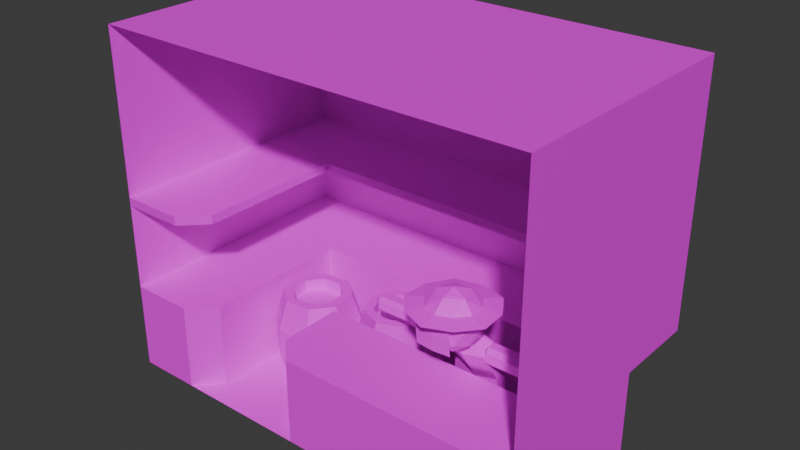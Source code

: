 # Source: ShopFront.blend  (saved by Blender 4.5.91; exported with 4.5.12 LTS)
import bpy
from mathutils import Matrix  # noqa: F401  (used for matrix-valued properties, if any)

bpy.ops.wm.read_factory_settings(use_empty=True)
scene = bpy.context.scene
scene.name = 'Scene'

# ---- collections
col_collection = bpy.data.collections.new('Collection'); scene.collection.children.link(col_collection)

# ---- images (referenced by path relative to the original .blend; pixels are not part of the script)
import os
ASSET_DIR = os.environ.get("B2B_ASSET_DIR", "")  # directory of the original .blend (textures are referenced by path, not embedded)
HERE = os.path.dirname(os.path.abspath(__file__))  # packed textures are extracted next to this script under _unpacked/

def load_image(name, relpath, width, height, colorspace="sRGB"):
    """Load a texture the original file referenced (path relative to the .blend, or extracted next to this script)."""
    p = next((c for c in (os.path.join(HERE, relpath), os.path.join(ASSET_DIR, relpath)) if relpath and os.path.exists(c)), "")
    if p:
        img = bpy.data.images.load(p, check_existing=True)
        img.name = name
    else:  # same state as the original file: an image datablock whose file is absent (Cycles renders it pink)
        img = bpy.data.images.new(name, width, height)
        img.source = "FILE"
        img.filepath = "//" + (relpath or name)
    img.colorspace_settings.name = colorspace
    return img
img_shop_palette_png = load_image('shop_palette.png', 'shop_palette.png', 1024, 1024, 'sRGB')
img_face_0_png = load_image('face_0.png', 'face_0.png', 1024, 1024, 'sRGB')

# ---- materials (node trees are filled in below, after node groups)
mat_base = bpy.data.materials.new('Base')
mat_face = bpy.data.materials.new('Face')

# ---- material node trees
mat_base.use_nodes = True; mat_base.node_tree.nodes.clear()
_N = mat_base.node_tree.nodes; _L = mat_base.node_tree.links
n0 = _N.new('ShaderNodeBsdfPrincipled'); n0.name = 'Principled BSDF'; n0.location = (-200, 100)
n1 = _N.new('ShaderNodeOutputMaterial'); n1.name = 'Material Output'; n1.location = (200, 100)
n2 = _N.new('ShaderNodeTexImage'); n2.name = 'Image Texture'; n2.location = (-536, 61)
n2.image = img_shop_palette_png
_L.new(n0.outputs[0], n1.inputs[0])
_L.new(n2.outputs[0], n0.inputs[0])
n1.is_active_output = True
mat_face.use_nodes = True; mat_face.node_tree.nodes.clear()
_N = mat_face.node_tree.nodes; _L = mat_face.node_tree.links
n0 = _N.new('ShaderNodeBsdfPrincipled'); n0.name = 'Principled BSDF'; n0.location = (-200, 100)
n0.inputs[2].default_value = 1.0
n1 = _N.new('ShaderNodeOutputMaterial'); n1.name = 'Material Output'; n1.location = (200, 100)
n2 = _N.new('ShaderNodeTexImage'); n2.name = 'Image Texture'; n2.location = (-496, 77)
n2.image = img_face_0_png
n2.interpolation = 'Closest'
_L.new(n0.outputs[0], n1.inputs[0])
_L.new(n2.outputs[0], n0.inputs[0])
_L.new(n2.outputs[1], n0.inputs[4])
n1.is_active_output = True

# ---- world
world_world = bpy.data.worlds.new('World'); scene.world = world_world
world_world.use_nodes = True; world_world.node_tree.nodes.clear()
_N = world_world.node_tree.nodes; _L = world_world.node_tree.links
n0 = _N.new('ShaderNodeOutputWorld'); n0.name = 'World Output'; n0.location = (200, 100)
n1 = _N.new('ShaderNodeBackground'); n1.name = 'Background'; n1.location = (-200, 100)
n1.inputs[0].default_value = (0.05088, 0.05088, 0.05088, 1.0)
_L.new(n1.outputs[0], n0.inputs[0])
n0.is_active_output = True
world_world.color = (0.05088, 0.05088, 0.05088)
world_world.sun_shadow_jitter_overblur = 0.0

# ---- meshes
me_cube_001 = bpy.data.meshes.new('Cube.001')
me_cube_001.from_pydata([(-1.022, 1.0, -3.692), (-1.022, 1.0, -1.692), (4.978, -1.0, -3.692), (4.978, -1.0, -1.692), (-3.022, 3.0, 4.308), (4.978, 1.0, -1.692), (-3.022, 3.0, -1.692), (-3.022, 5.0, -1.692), (4.978, 3.0, -3.692), (4.978, 3.0, -1.692), (4.978, 5.0, -1.692), (-5.022, 3.0, -1.692), (-5.022, 5.0, -1.692), (-5.022, -1.0, -3.692), (-5.022, -1.0, -1.692), (-3.022, 5.0, 0.308), (4.978, 5.0, 0.308), (-5.022, 3.0, 0.308), (-5.022, 5.0, 0.308), (-5.022, -1.0, 0.308), (-3.022, 5.0, 2.308), (4.978, 5.0, 2.308), (-5.022, 3.0, 2.308), (-5.022, 5.0, 2.308), (-5.022, -1.0, 2.308), (-3.022, 5.0, 4.308), (4.978, 5.0, 4.308), (-5.022, 3.0, 4.308), (-5.022, 5.0, 4.308), (-5.022, -1.0, 4.308), (-3.022, 5.0, 0.508), (-5.022, 5.0, 0.508), (4.978, 5.0, 0.508), (-5.022, 3.0, 0.508), (-5.022, -1.0, 0.508), (-3.022, 5.0, 2.508), (-5.022, 5.0, 2.508), (4.978, 5.0, 2.508), (-5.022, 3.0, 2.508), (-5.022, -1.0, 2.508), (-3.022, -1.0, 4.308), (4.978, 3.0, 4.308), (-3.022, 3.0, 0.308), (-3.022, 3.0, 0.508), (4.978, 3.0, 0.308), (4.978, 3.0, 2.308), (4.978, 3.0, 0.508), (4.978, 3.0, 2.508), (4.978, -1.0, 4.308), (-0.4804, -1.0, -3.692), (-1.022, -0.4582, -3.692), (-1.022, -0.4582, -1.692), (-0.4804, -1.0, -1.692), (-3.022, -0.4582, -3.692), (-3.564, -1.0, -3.692), (-3.564, -1.0, -1.692), (-3.022, -0.4582, -1.692), (-3.022, -0.4582, 0.308), (-3.564, -1.0, 0.308), (-3.564, -1.0, 0.508), (-3.022, -0.4582, 0.508), (-3.022, 3.0, -3.692)], [(30, 15), (33, 17), (45, 47), (44, 16), (37, 47), (45, 21)], [(29, 27, 4, 40), (6, 7, 12, 11), (8, 9, 6, 61), (10, 7, 6, 9), (11, 17, 19, 14), (7, 10, 16, 15), (7, 15, 18, 12), (11, 12, 18, 17), (30, 20, 23, 31), (30, 32, 21, 20), (33, 22, 24, 34), (33, 31, 23, 22), (35, 25, 28, 36), (35, 37, 26, 25), (38, 27, 29, 39), (38, 36, 28, 27), (30, 31, 33, 43), (20, 21, 37, 35), (40, 4, 41, 48), (27, 28, 25, 4), (26, 41, 4, 25), (9, 41, 26, 10), (42, 44, 46, 43), (32, 30, 43, 46), (20, 35, 36, 23), (41, 9, 3, 48), (2, 3, 9, 8), (49, 52, 51, 50), (53, 56, 55, 54), (57, 60, 59, 58), (22, 23, 36, 38), (50, 51, 1, 0), (2, 3, 52, 49), (5, 1, 51, 52, 3), (61, 6, 56, 53), (54, 55, 14, 13), (6, 11, 14, 55, 56), (42, 43, 60, 57), (34, 19, 58, 59), (22, 38, 39, 24), (33, 34, 59, 60, 43), (2, 8, 61, 13)])
_uv = me_cube_001.uv_layers.new(name='UVMap')
_uv.uv.foreach_set('vector', [0.9429, 11.03, 0.9429, 11.03, 0.9429, 11.03, 0.9429, 11.03, 0.9725, 0.3333, 0.9725, 0.0, 0.9725, 0.0, 0.9725, 0.3333, 0.4459, 0.06829, 0.4459, 0.9022, 0.4459, 0.9022, 0.4459, 0.06829, 0.9725, 0.0, 0.9725, 0.0, 0.9725, 0.3333, 0.9725, 0.3333, 0.8863, 0.7356, 0.8863, 0.5, 0.8863, 0.5, 0.8863, 0.7356, 0.8863, 0.7356, 0.8863, 0.7356, 0.8863, 0.5, 0.8863, 0.5, 0.8863, 0.7356, 0.8863, 0.5, 0.8863, 0.5, 0.8863, 0.7356, 0.8863, 0.7356, 0.8863, 0.7356, 0.8863, 0.5, 0.8863, 0.5, 0.8863, 0.4764, 0.8863, 0.2644, 0.8863, 0.2644, 0.8863, 0.4764, 0.8863, 0.4764, 0.8863, 0.4764, 0.8863, 0.2644, 0.8863, 0.2644, 0.8863, 0.4764, 0.8863, 0.2644, 0.8863, 0.2644, 0.8863, 0.4764, 0.8863, 0.4764, 0.8863, 0.4764, 0.8863, 0.2644, 0.8863, 0.2644, 0.8863, 0.2408, 0.8863, 0.0288, 0.8863, 0.0288, 0.8863, 0.2408, 0.8863, 0.2408, 0.8863, 0.2408, 0.8863, 0.0288, 0.8863, 0.0288, 0.8863, 0.2408, 0.8863, 0.0288, 0.8863, 0.0288, 0.8863, 0.2408, 0.8863, 0.2408, 0.8863, 0.2408, 0.8863, 0.0288, 0.8863, 0.0288, 0.9749, 0.0, 0.9749, 0.0, 0.9749, 0.3333, 0.9749, 0.3333, 0.8863, 0.2644, 0.8863, 0.2644, 0.8863, 0.2408, 0.8863, 0.2408, 0.9429, 11.03, 0.9429, 11.03, 0.9429, 11.03, 0.9429, 11.03, 0.9429, 11.03, 0.9429, 11.03, 0.9429, 11.03, 0.9429, 11.03, 0.9429, 11.03, 0.9429, 11.03, 0.9429, 11.03, 0.9429, 11.03, 0.8863, 0.7356, 0.8863, 0.0288, 0.8863, 0.0288, 0.8863, 0.7356, 0.9749, 0.3333, 0.9749, 0.3333, 0.9749, 0.3333, 0.9749, 0.3333, 0.9749, 0.0, 0.9749, 0.0, 0.9749, 0.3333, 0.9749, 0.3333, 0.8863, 0.2644, 0.8863, 0.2408, 0.8863, 0.2408, 0.8863, 0.2644, 0.8863, 0.0288, 0.8863, 0.7356, 0.8863, 0.7356, 0.8863, 0.0288, 0.8863, 0.9712, 0.8863, 0.7356, 0.8863, 0.7356, 0.8863, 0.9712, 0.4459, 0.06829, 0.4459, 0.9022, 0.4459, 0.9022, 0.4459, 0.06829, 0.4459, 0.06829, 0.4459, 0.9022, 0.4459, 0.9022, 0.4459, 0.06829, 0.9749, 0.9097, 0.9749, 0.9097, 0.9749, 1.0, 0.9749, 1.0, 0.8863, 0.2644, 0.8863, 0.2644, 0.8863, 0.2408, 0.8863, 0.2408, 0.4459, 0.06829, 0.4459, 0.9022, 0.4459, 0.9022, 0.4459, 0.06829, 0.4459, 0.06829, 0.4459, 0.9022, 0.4459, 0.9022, 0.4459, 0.06829, 0.9725, 0.6667, 0.9725, 0.6667, 0.9725, 0.9097, 0.9725, 1.0, 0.9725, 1.0, 0.4459, 0.06829, 0.4459, 0.9022, 0.4459, 0.9022, 0.4459, 0.06829, 0.4459, 0.06829, 0.4459, 0.9022, 0.4459, 0.9022, 0.4459, 0.06829, 0.9725, 0.3333, 0.9725, 0.3333, 0.9725, 1.0, 0.9725, 1.0, 0.9725, 0.9097, 0.9749, 0.3333, 0.9749, 0.3333, 0.9749, 0.9097, 0.9749, 0.9097, 0.9749, 1.0, 0.9749, 1.0, 0.9749, 1.0, 0.9749, 1.0, 0.8863, 0.2644, 0.8863, 0.2408, 0.8863, 0.2408, 0.8863, 0.2644, 0.9749, 0.3333, 0.9749, 1.0, 0.9749, 1.0, 0.9749, 0.9097, 0.9749, 0.3333, 0.4065, 1.0, 0.4065, 0.0, 0.4065, 0.0, 0.4065, 1.0])
me_cube_001.materials.append(mat_base)
me_cube_001.update()
me_cylinder = bpy.data.meshes.new('Cylinder')
me_cylinder.from_pydata([(-0.02221, 2.568, -3.692), (-0.02221, 2.568, -1.692), (0.3791, 2.401, -3.692), (0.3791, 2.401, -1.692), (0.5453, 2.0, -3.692), (0.5453, 2.0, -1.692), (0.3791, 1.599, -3.692), (0.3791, 1.599, -1.692), (-0.02221, 1.432, -3.692), (-0.02221, 1.432, -1.692), (-0.4235, 1.599, -3.692), (-0.4235, 1.599, -1.692), (-0.5897, 2.0, -3.692), (-0.5897, 2.0, -1.692), (-0.4235, 2.401, -3.692), (-0.4235, 2.401, -1.692), (-0.02221, 3.0, -3.025), (-0.02221, 3.0, -2.359), (0.6849, 2.707, -2.359), (0.6849, 2.707, -3.025), (0.9778, 2.0, -2.359), (0.9778, 2.0, -3.025), (0.6849, 1.293, -2.359), (0.6849, 1.293, -3.025), (-0.02221, 1.0, -2.359), (-0.02221, 1.0, -3.025), (-0.7293, 1.293, -2.359), (-0.7293, 1.293, -3.025), (-1.022, 2.0, -2.359), (-1.022, 2.0, -3.025), (-0.7293, 2.707, -2.359), (-0.7293, 2.707, -3.025), (-0.02221, 2.785, -3.692), (0.5328, 2.555, -3.692), (0.5328, 2.555, -1.692), (-0.02221, 2.785, -1.692), (0.7628, 2.0, -3.692), (0.7628, 2.0, -1.692), (0.5328, 1.445, -3.692), (0.5328, 1.445, -1.692), (-0.02221, 1.215, -3.692), (-0.02221, 1.215, -1.692), (-0.5773, 1.445, -3.692), (-0.5773, 1.445, -1.692), (-0.8072, 2.0, -3.692), (-0.8072, 2.0, -1.692), (-0.5773, 2.555, -3.692), (-0.5773, 2.555, -1.692), (-0.02221, 2.568, -2.855), (-0.02221, 2.568, -1.968), (0.3791, 2.401, -2.855), (0.3791, 2.401, -1.968), (0.5453, 2.0, -2.855), (0.5453, 2.0, -1.968), (0.3791, 1.599, -2.855), (0.3791, 1.599, -1.968), (-0.02221, 1.432, -2.855), (-0.02221, 1.432, -1.968), (-0.4235, 1.599, -2.855), (-0.4235, 1.599, -1.968), (-0.5897, 2.0, -2.855), (-0.5897, 2.0, -1.968), (-0.4235, 2.401, -2.855), (-0.4235, 2.401, -1.968)], [], [(17, 35, 34, 18), (18, 34, 37, 20), (20, 37, 39, 22), (22, 39, 41, 24), (24, 41, 43, 26), (26, 43, 45, 28), (4, 6, 54, 52), (28, 45, 47, 30), (30, 47, 35, 17), (13, 11, 59, 61), (46, 31, 16, 32), (31, 30, 17, 16), (44, 29, 31, 46), (29, 28, 30, 31), (42, 27, 29, 44), (27, 26, 28, 29), (40, 25, 27, 42), (25, 24, 26, 27), (38, 23, 25, 40), (23, 22, 24, 25), (36, 21, 23, 38), (21, 20, 22, 23), (33, 19, 21, 36), (19, 18, 20, 21), (32, 16, 19, 33), (16, 17, 18, 19), (2, 0, 32, 33), (1, 3, 34, 35), (4, 2, 33, 36), (3, 5, 37, 34), (6, 4, 36, 38), (5, 7, 39, 37), (8, 6, 38, 40), (7, 9, 41, 39), (10, 8, 40, 42), (9, 11, 43, 41), (12, 10, 42, 44), (11, 13, 45, 43), (14, 12, 44, 46), (13, 15, 47, 45), (0, 14, 46, 32), (15, 1, 35, 47), (51, 49, 63, 61, 59, 57, 55, 53), (48, 50, 52, 54, 56, 58, 60, 62), (12, 14, 62, 60), (7, 5, 53, 55), (15, 13, 61, 63), (6, 8, 56, 54), (14, 0, 48, 62), (9, 7, 55, 57), (0, 2, 50, 48), (1, 15, 63, 49), (8, 10, 58, 56), (3, 1, 49, 51), (11, 9, 57, 59), (2, 4, 52, 50), (10, 12, 60, 58), (5, 3, 51, 53)])
_uv = me_cylinder.uv_layers.new(name='UVMap')
_uv.uv.foreach_set('vector', [0.9713, 0.6667, 0.9713, 1.0, 0.9713, 1.0, 0.9713, 0.6667, 0.9713, 0.6667, 0.9713, 1.0, 0.9713, 1.0, 0.9713, 0.6667, 0.9713, 0.6667, 0.9713, 1.0, 0.9713, 1.0, 0.9713, 0.6667, 0.9713, 0.6667, 0.9713, 1.0, 0.9713, 1.0, 0.9713, 0.6667, 0.9713, 0.6667, 0.9713, 1.0, 0.9713, 1.0, 0.9713, 0.6667, 0.9713, 0.6667, 0.9713, 1.0, 0.9713, 1.0, 0.9713, 0.6667, 0.9713, 0.0, 0.9713, 0.0, 0.9713, 0.4186, 0.9713, 0.4186, 0.9713, 0.6667, 0.9713, 1.0, 0.9713, 1.0, 0.9713, 0.6667, 0.9713, 0.6667, 0.9713, 1.0, 0.9713, 1.0, 0.9713, 0.6667, 0.9713, 1.0, 0.9713, 1.0, 0.9713, 0.8622, 0.9713, 0.8622, 0.9713, 0.0, 0.9713, 0.3333, 0.9713, 0.3333, 0.9713, 0.0, 0.9713, 0.3333, 0.9713, 0.6667, 0.9713, 0.6667, 0.9713, 0.3333, 0.9713, 0.0, 0.9713, 0.3333, 0.9713, 0.3333, 0.9713, 0.0, 0.9713, 0.3333, 0.9713, 0.6667, 0.9713, 0.6667, 0.9713, 0.3333, 0.9713, 2.086e-07, 0.9713, 0.3333, 0.9713, 0.3333, 0.9713, 0.0, 0.9713, 0.3333, 0.9713, 0.6667, 0.9713, 0.6667, 0.9713, 0.3333, 0.9713, 2.086e-07, 0.9713, 0.3333, 0.9713, 0.3333, 0.9713, 2.086e-07, 0.9713, 0.3333, 0.9713, 0.6667, 0.9713, 0.6667, 0.9713, 0.3333, 0.9713, 2.086e-07, 0.9713, 0.3333, 0.9713, 0.3333, 0.9713, 2.086e-07, 0.9713, 0.3333, 0.9713, 0.6667, 0.9713, 0.6667, 0.9713, 0.3333, 0.9713, 0.0, 0.9713, 0.3333, 0.9713, 0.3333, 0.9713, 2.086e-07, 0.9713, 0.3333, 0.9713, 0.6667, 0.9713, 0.6667, 0.9713, 0.3333, 0.9713, 0.0, 0.9713, 0.3333, 0.9713, 0.3333, 0.9713, 0.0, 0.9713, 0.3333, 0.9713, 0.6667, 0.9713, 0.6667, 0.9713, 0.3333, 0.9713, 0.0, 0.9713, 0.3333, 0.9713, 0.3333, 0.9713, 0.0, 0.9713, 0.3333, 0.9713, 0.6667, 0.9713, 0.6667, 0.9713, 0.3333, 0.9713, 0.0, 0.9713, 0.0, 0.9713, 0.0, 0.9713, 0.0, 0.9713, 1.0, 0.9713, 1.0, 0.9713, 1.0, 0.9713, 1.0, 0.9713, 0.0, 0.9713, 0.0, 0.9713, 0.0, 0.9713, 0.0, 0.9713, 1.0, 0.9713, 1.0, 0.9713, 1.0, 0.9713, 1.0, 0.9713, 0.0, 0.9713, 0.0, 0.9713, 0.0, 0.9713, 2.086e-07, 0.9713, 1.0, 0.9713, 1.0, 0.9713, 1.0, 0.9713, 1.0, 0.9713, 2.086e-07, 0.9713, 0.0, 0.9713, 2.086e-07, 0.9713, 2.086e-07, 0.9713, 1.0, 0.9713, 1.0, 0.9713, 1.0, 0.9713, 1.0, 0.9713, 0.0, 0.9713, 2.086e-07, 0.9713, 2.086e-07, 0.9713, 2.086e-07, 0.9713, 1.0, 0.9713, 1.0, 0.9713, 1.0, 0.9713, 1.0, 0.9713, 0.0, 0.9713, 0.0, 0.9713, 2.086e-07, 0.9713, 0.0, 0.9713, 1.0, 0.9713, 1.0, 0.9713, 1.0, 0.9713, 1.0, 0.9713, 0.0, 0.9713, 0.0, 0.9713, 0.0, 0.9713, 0.0, 0.9713, 1.0, 0.9713, 1.0, 0.9713, 1.0, 0.9713, 1.0, 0.9713, 0.0, 0.9713, 0.0, 0.9713, 0.0, 0.9713, 0.0, 0.9713, 1.0, 0.9713, 1.0, 0.9713, 1.0, 0.9713, 1.0, 0.9713, 0.8622, 0.9713, 0.8622, 0.9713, 0.8622, 0.9713, 0.8622, 0.9713, 0.8622, 0.9713, 0.8622, 0.9713, 0.8622, 0.9713, 0.8622, 0.9713, 0.4186, 0.9713, 0.4186, 0.9713, 0.4186, 0.9713, 0.4186, 0.9713, 0.4186, 0.9713, 0.4186, 0.9713, 0.4186, 0.9713, 0.4186, 0.9713, 0.0, 0.9713, 0.0, 0.9713, 0.4186, 0.9713, 0.4186, 0.9713, 1.0, 0.9713, 1.0, 0.9713, 0.8622, 0.9713, 0.8622, 0.9713, 1.0, 0.9713, 1.0, 0.9713, 0.8622, 0.9713, 0.8622, 0.9713, 0.0, 0.9713, 2.086e-07, 0.9713, 0.4186, 0.9713, 0.4186, 0.9713, 0.0, 0.9713, 0.0, 0.9713, 0.4186, 0.9713, 0.4186, 0.9713, 1.0, 0.9713, 1.0, 0.9713, 0.8622, 0.9713, 0.8622, 0.9713, 0.0, 0.9713, 0.0, 0.9713, 0.4186, 0.9713, 0.4186, 0.9713, 1.0, 0.9713, 1.0, 0.9713, 0.8622, 0.9713, 0.8622, 0.9713, 2.086e-07, 0.9713, 0.0, 0.9713, 0.4186, 0.9713, 0.4186, 0.9713, 1.0, 0.9713, 1.0, 0.9713, 0.8622, 0.9713, 0.8622, 0.9713, 1.0, 0.9713, 1.0, 0.9713, 0.8622, 0.9713, 0.8622, 0.9713, 0.0, 0.9713, 0.0, 0.9713, 0.4186, 0.9713, 0.4186, 0.9713, 0.0, 0.9713, 0.0, 0.9713, 0.4186, 0.9713, 0.4186, 0.9713, 1.0, 0.9713, 1.0, 0.9713, 0.8622, 0.9713, 0.8622])
me_cylinder.materials.append(mat_base)
me_cylinder.update()
me_icosphere = bpy.data.meshes.new('Icosphere')
me_icosphere.from_pydata([(2.374, 0.7495, -0.9819), (2.704, 0.253, -0.6645), (2.05, 0.2486, -0.6645), (1.844, 0.869, -0.6645), (2.371, 1.212, -0.6964), (2.902, 0.8761, -0.6645), (2.378, 0.1018, -0.01882), (1.806, 0.5118, -0.01882), (2.019, 1.183, -0.01882), (2.723, 1.188, -0.01882), (2.945, 0.5195, -0.01882), (2.374, 0.7007, 0.325), (2.184, 0.435, -0.9153), (2.568, 0.4376, -0.9153), (2.378, 0.1719, -0.7133), (2.878, 0.5407, -0.7133), (2.631, 0.8351, -0.9048), (2.115, 0.8317, -0.9048), (1.872, 0.5339, -0.7133), (2.037, 0.9989, -1.051), (2.113, 1.103, -0.7369), (2.63, 1.107, -0.7369), (2.879, 0.3387, -0.3865), (2.996, 0.7049, -0.3865), (2.186, 0.1081, -0.3865), (2.57, 0.1107, -0.3865), (1.752, 0.6965, -0.3865), (1.873, 0.3319, -0.3865), (2.178, 1.291, -0.3865), (1.869, 1.063, -0.3865), (2.874, 1.07, -0.3865), (2.562, 1.293, -0.3865), (2.712, 0.2422, -0.01882), (2.042, 0.2377, -0.01882), (1.831, 0.8731, -0.01882), (2.37, 1.27, -0.01882), (2.914, 0.8804, -0.01882), (2.376, 0.3487, 0.225), (2.709, 0.5942, 0.225), (2.04, 0.5897, 0.225), (2.165, 0.9841, 0.225), (2.579, 0.9869, 0.225), (2.381, -0.3055, -0.084), (1.419, 0.3833, -0.084), (1.777, 1.511, -0.084), (2.96, 1.519, -0.084), (3.333, 0.3962, -0.084), (2.942, -0.06973, -0.084), (1.817, -0.07732, -0.084), (1.462, 0.9903, -0.084), (2.367, 1.658, -0.084), (3.282, 1.003, -0.084), (2.114, 0.9678, -1.04), (2.373, 0.8856, -1.117), (1.815, 1.065, -1.126), (2.112, 1.239, -0.8722), (2.37, 1.348, -0.8316), (2.63, 0.9713, -1.04), (2.629, 1.243, -0.8722), (2.401, 0.8833, -1.128), (1.875, 1.47, -1.816), (2.003, 1.281, -0.8832), (2.343, 1.363, -0.8427), (2.744, 0.9419, -1.051), (2.71, 1.224, -0.8832), (2.471, 0.8564, -1.218), (1.875, 1.47, -2.743), (1.826, 1.383, -0.9268), (2.284, 1.464, -0.8785), (2.959, 0.9007, -1.126), (2.949, 1.226, -0.9268), (2.531, 1.262, -1.908), (1.886, 1.789, -1.616), (2.344, 1.87, -1.568), (3.019, 1.306, -1.816), (3.009, 1.632, -1.616), (2.531, 1.262, -2.743), (1.886, 1.789, -2.743), (2.344, 1.87, -2.743), (3.019, 1.306, -2.743), (3.009, 1.632, -2.743), (0.8888, 1.186, -1.04), (0.9849, 1.089, -1.039), (0.9856, 1.187, -0.9442), (1.811, 1.088, -1.044), (1.907, 1.184, -1.046), (1.812, 1.185, -0.9487), (0.8891, 1.388, -1.042), (0.9859, 1.389, -0.9467), (0.9856, 1.484, -1.044), (1.908, 1.386, -1.048), (1.812, 1.482, -1.049), (1.812, 1.387, -0.9512), (0.8877, 1.183, -1.242), (0.9834, 1.182, -1.339), (0.9838, 1.087, -1.242), (1.906, 1.181, -1.248), (1.81, 1.085, -1.246), (1.809, 1.18, -1.344), (0.888, 1.385, -1.245), (0.9844, 1.481, -1.246), (0.9837, 1.384, -1.341), (1.906, 1.384, -1.25), (1.81, 1.382, -1.346), (1.81, 1.48, -1.251), (0.0581, 1.193, -1.226), (0.1446, 1.194, -1.313), (0.1454, 1.107, -1.227), (0.8879, 1.199, -1.315), (0.9747, 1.199, -1.228), (0.8887, 1.112, -1.228), (0.05845, 1.192, -1.044), (0.1457, 1.106, -1.045), (0.1453, 1.193, -0.9578), (0.9751, 1.199, -1.046), (0.8886, 1.198, -0.9592), (0.8891, 1.112, -1.046), (0.05681, 1.375, -1.226), (0.1428, 1.462, -1.226), (0.1433, 1.376, -1.313), (0.9734, 1.381, -1.228), (0.8866, 1.381, -1.314), (0.8862, 1.467, -1.227), (0.05717, 1.375, -1.044), (0.144, 1.375, -0.9575), (0.1432, 1.462, -1.044), (0.9738, 1.381, -1.046), (0.8865, 1.467, -1.045), (0.8873, 1.38, -0.9589), (3.923, 1.214, -1.016), (3.826, 1.311, -1.015), (3.826, 1.213, -0.9199), (3.001, 1.312, -1.02), (2.904, 1.216, -1.021), (3.0, 1.215, -0.9245), (3.922, 1.012, -1.018), (3.825, 1.011, -0.9224), (3.826, 0.9158, -1.02), (2.904, 1.014, -1.024), (3.0, 0.9173, -1.024), (3.0, 1.012, -0.927), (3.924, 1.217, -1.218), (3.828, 1.218, -1.315), (3.828, 1.313, -1.217), (2.905, 1.219, -1.224), (3.002, 1.315, -1.222), (3.002, 1.22, -1.319), (3.923, 1.014, -1.22), (3.827, 0.9183, -1.222), (3.828, 1.016, -1.317), (2.905, 1.016, -1.226), (3.002, 1.017, -1.322), (3.001, 0.9198, -1.227), (4.753, 1.207, -1.202), (4.667, 1.206, -1.289), (4.666, 1.293, -1.202), (3.923, 1.201, -1.29), (3.837, 1.2, -1.204), (3.923, 1.288, -1.204), (4.753, 1.207, -1.02), (4.666, 1.293, -1.02), (4.666, 1.207, -0.9336), (3.836, 1.201, -1.022), (3.923, 1.202, -0.935), (3.922, 1.288, -1.022), (4.755, 1.025, -1.202), (4.669, 0.9376, -1.202), (4.668, 1.024, -1.289), (3.838, 1.018, -1.204), (3.925, 1.019, -1.29), (3.925, 0.9323, -1.203), (4.754, 1.025, -1.02), (4.667, 1.025, -0.9332), (4.668, 0.9379, -1.02), (3.838, 1.019, -1.021), (3.925, 0.9327, -1.021), (3.924, 1.019, -0.9347), (1.944, 0.1474, -0.8206), (2.73, 0.1474, -0.8206), (1.944, 0.1019, -0.1209), (2.73, 0.1019, -0.1209), (1.944, 0.1048, -0.4708), (2.73, 0.1048, -0.4708), (2.337, 0.1111, -0.8206), (2.337, 0.09889, -0.1209), (2.337, 0.09013, -0.4708), (1.944, 0.1428, -0.8206), (2.73, 0.1428, -0.8206), (1.944, 0.09726, -0.1209), (2.73, 0.09726, -0.1209), (1.944, 0.1001, -0.4708), (2.73, 0.1001, -0.4708), (2.337, 0.1065, -0.8206), (2.337, 0.09423, -0.1209), (2.337, 0.08547, -0.4708), (2.378, 0.1252, -0.05509), (1.828, 0.5192, -0.05509), (2.033, 1.164, -0.05509), (2.709, 1.169, -0.05509), (2.922, 0.5266, -0.05509), (2.699, 0.2601, -0.05509), (2.055, 0.2558, -0.05509), (1.852, 0.8663, -0.05509), (2.37, 1.248, -0.05509), (2.893, 0.8734, -0.05509)], [], [(0, 13, 12), (1, 13, 15), (0, 12, 17), (0, 17, 52, 53), (17, 20, 55, 52), (1, 15, 22), (2, 14, 24), (3, 18, 26), (4, 20, 28), (5, 21, 30), (1, 22, 25), (2, 24, 27), (3, 26, 29), (4, 28, 31), (5, 30, 23), (6, 32, 37), (7, 33, 39), (8, 34, 40), (9, 35, 41), (10, 36, 38), (38, 41, 11), (38, 36, 41), (36, 9, 41), (41, 40, 11), (41, 35, 40), (35, 8, 40), (40, 39, 11), (40, 34, 39), (34, 7, 39), (39, 37, 11), (39, 33, 37), (33, 6, 37), (37, 38, 11), (37, 32, 38), (32, 10, 38), (23, 36, 10), (23, 30, 36), (30, 9, 36), (31, 35, 9), (31, 28, 35), (28, 8, 35), (29, 34, 8), (29, 26, 34), (26, 7, 34), (27, 33, 7), (27, 24, 33), (24, 6, 33), (25, 32, 6), (25, 22, 32), (22, 10, 32), (30, 31, 9), (30, 21, 31), (21, 4, 31), (28, 29, 8), (28, 20, 29), (20, 3, 29), (26, 27, 7), (26, 18, 27), (18, 2, 27), (24, 25, 6), (24, 14, 25), (14, 1, 25), (22, 23, 10), (22, 15, 23), (15, 5, 23), (16, 21, 5), (4, 21, 58, 56), (21, 16, 57, 58), (20, 4, 56, 55), (16, 0, 53, 57), (17, 3, 20), (17, 18, 3), (17, 12, 18), (12, 2, 18), (15, 16, 5), (15, 13, 16), (13, 0, 16), (12, 14, 2), (12, 13, 14), (13, 1, 14), (36, 51, 45, 9), (6, 42, 47, 32), (33, 48, 42, 6), (10, 46, 51, 36), (7, 43, 48, 33), (34, 49, 43, 7), (8, 44, 49, 34), (35, 50, 44, 8), (32, 47, 46, 10), (9, 45, 50, 35), (57, 53, 59, 63), (56, 58, 64, 62), (53, 52, 19, 59), (52, 55, 61, 19), (55, 56, 62, 61), (58, 57, 63, 64), (59, 19, 54, 65), (19, 61, 67, 54), (61, 62, 68, 67), (64, 63, 69, 70), (63, 59, 65, 69), (62, 64, 70, 68), (70, 69, 74, 75), (69, 65, 71, 74), (68, 70, 75, 73), (65, 54, 60, 71), (54, 67, 72, 60), (67, 68, 73, 72), (73, 75, 80, 78), (71, 60, 66, 76), (60, 72, 77, 66), (72, 73, 78, 77), (75, 74, 79, 80), (74, 71, 76, 79), (81, 82, 83), (84, 85, 86), (87, 88, 89), (90, 91, 92), (93, 94, 95), (96, 97, 98), (99, 100, 101), (102, 103, 104), (87, 81, 83, 88), (82, 84, 86, 83), (85, 90, 92, 86), (91, 89, 88, 92), (99, 87, 89, 100), (90, 102, 104, 91), (103, 101, 100, 104), (93, 99, 101, 94), (102, 96, 98, 103), (97, 95, 94, 98), (81, 93, 95, 82), (96, 85, 84, 97), (87, 99, 93, 81), (83, 86, 92, 88), (95, 97, 84, 82), (102, 90, 85, 96), (89, 91, 104, 100), (101, 103, 98, 94), (105, 106, 107), (108, 109, 110), (111, 112, 113), (114, 115, 116), (117, 118, 119), (120, 121, 122), (123, 124, 125), (126, 127, 128), (111, 105, 107, 112), (106, 108, 110, 107), (109, 114, 116, 110), (115, 113, 112, 116), (123, 111, 113, 124), (114, 126, 128, 115), (127, 125, 124, 128), (117, 123, 125, 118), (126, 120, 122, 127), (121, 119, 118, 122), (105, 117, 119, 106), (120, 109, 108, 121), (111, 123, 117, 105), (107, 110, 116, 112), (119, 121, 108, 106), (126, 114, 109, 120), (113, 115, 128, 124), (125, 127, 122, 118), (129, 130, 131), (132, 133, 134), (135, 136, 137), (138, 139, 140), (141, 142, 143), (144, 145, 146), (147, 148, 149), (150, 151, 152), (135, 129, 131, 136), (130, 132, 134, 131), (133, 138, 140, 134), (139, 137, 136, 140), (147, 135, 137, 148), (138, 150, 152, 139), (151, 149, 148, 152), (141, 147, 149, 142), (150, 144, 146, 151), (145, 143, 142, 146), (129, 141, 143, 130), (144, 133, 132, 145), (135, 147, 141, 129), (131, 134, 140, 136), (143, 145, 132, 130), (150, 138, 133, 144), (137, 139, 152, 148), (149, 151, 146, 142), (153, 154, 155), (156, 157, 158), (159, 160, 161), (162, 163, 164), (165, 166, 167), (168, 169, 170), (171, 172, 173), (174, 175, 176), (159, 153, 155, 160), (154, 156, 158, 155), (157, 162, 164, 158), (163, 161, 160, 164), (171, 159, 161, 172), (162, 174, 176, 163), (175, 173, 172, 176), (165, 171, 173, 166), (174, 168, 170, 175), (169, 167, 166, 170), (153, 165, 167, 154), (168, 157, 156, 169), (159, 171, 165, 153), (155, 158, 164, 160), (167, 169, 156, 154), (174, 162, 157, 168), (161, 163, 176, 172), (173, 175, 170, 166), (185, 182, 180, 184), (183, 178, 182, 185), (177, 183, 185, 181), (181, 185, 184, 179), (194, 191, 189, 193), (192, 187, 191, 194), (186, 192, 194, 190), (190, 194, 193, 188), (51, 46, 199, 204), (48, 43, 196, 201), (44, 50, 203, 197), (46, 47, 200, 199), (49, 44, 197, 202), (45, 51, 204, 198), (42, 48, 201, 195), (50, 45, 198, 203), (47, 42, 195, 200), (43, 49, 202, 196)])
me_icosphere.polygons.foreach_set('material_index', [0, 0, 0, 0, 0, 0, 0, 0, 0, 0, 0, 0, 0, 0, 0, 0, 0, 0, 0, 0, 0, 0, 0, 0, 0, 0, 0, 0, 0, 0, 0, 0, 0, 0, 0, 0, 0, 0, 0, 0, 0, 0, 0, 0, 0, 0, 0, 0, 0, 0, 0, 0, 0, 0, 0, 0, 0, 0, 0, 0, 0, 0, 0, 0, 0, 0, 0, 0, 0, 0, 0, 0, 0, 0, 0, 0, 0, 0, 0, 0, 0, 0, 0, 0, 0, 0, 0, 0, 0, 0, 0, 0, 0, 0, 0, 0, 0, 0, 0, 0, 0, 0, 0, 0, 0, 0, 0, 0, 0, 0, 0, 0, 0, 0, 0, 0, 0, 0, 0, 0, 0, 0, 0, 0, 0, 0, 0, 0, 0, 0, 0, 0, 0, 0, 0, 0, 0, 0, 0, 0, 0, 0, 0, 0, 0, 0, 0, 0, 0, 0, 0, 0, 0, 0, 0, 0, 0, 0, 0, 0, 0, 0, 0, 0, 0, 0, 0, 0, 0, 0, 0, 0, 0, 0, 0, 0, 0, 0, 0, 0, 0, 0, 0, 0, 0, 0, 0, 0, 0, 0, 0, 0, 0, 0, 0, 0, 0, 0, 0, 0, 0, 0, 0, 0, 0, 0, 0, 0, 0, 0, 0, 0, 0, 0, 0, 0, 0, 0, 0, 0, 0, 0, 1, 1, 1, 1, 0, 0, 0, 0, 0, 0, 0, 0, 0, 0])
_uv = me_icosphere.uv_layers.new(name='UVMap')
_uv.uv.foreach_set('vector', [0.8426, 0.1231, 0.8426, 0.1838, 0.8426, 0.1838, 0.8426, 0.4121, 0.8426, 0.1838, 0.8426, 0.3677, 0.8426, 0.1231, 0.8426, 0.1838, 0.8426, 0.1934, 0.8426, 0.1231, 0.8426, 0.1934, 0.8426, 0.07024, 0.8426, 0.0, 0.8426, 0.1934, 0.8426, 0.3462, 0.8426, 0.2231, 0.8426, 0.07024, 0.8426, 0.4121, 0.8426, 0.3677, 0.8426, 0.6653, 0.8426, 0.4121, 0.8426, 0.3677, 0.8426, 0.6653, 0.8426, 0.4121, 0.8426, 0.3677, 0.8426, 0.6653, 0.8426, 0.3831, 0.8426, 0.3462, 0.8426, 0.6653, 0.8426, 0.4121, 0.8426, 0.3462, 0.8426, 0.6653, 0.8426, 0.4121, 0.8426, 0.6653, 0.8426, 0.6653, 0.8426, 0.4121, 0.8426, 0.6653, 0.8426, 0.6653, 0.8426, 0.4121, 0.8426, 0.6653, 0.8426, 0.6653, 0.8426, 0.3831, 0.8426, 0.6653, 0.8426, 0.6653, 0.8426, 0.4121, 0.8426, 0.6653, 0.8426, 0.6653, 0.9744, 0.1593, 0.9744, 0.1593, 0.9744, 0.7555, 0.9744, 0.1593, 0.9744, 0.1593, 0.9744, 0.7555, 0.9744, 0.1593, 0.9744, 0.1593, 0.9744, 0.7555, 0.9744, 0.1593, 0.9744, 0.1593, 0.9744, 0.7555, 0.9744, 0.1593, 0.9744, 0.1593, 0.9744, 0.7555, 0.9744, 0.7555, 0.9744, 0.7555, 0.9744, 1.0, 0.9744, 0.7555, 0.9744, 0.1593, 0.9744, 0.7555, 0.9744, 0.1593, 0.9744, 0.1593, 0.9744, 0.7555, 0.9744, 0.7555, 0.9744, 0.7555, 0.9744, 1.0, 0.9744, 0.7555, 0.9744, 0.1593, 0.9744, 0.7555, 0.9744, 0.1593, 0.9744, 0.1593, 0.9744, 0.7555, 0.9744, 0.7555, 0.9744, 0.7555, 0.9744, 1.0, 0.9744, 0.7555, 0.9744, 0.1593, 0.9744, 0.7555, 0.9744, 0.1593, 0.9744, 0.1593, 0.9744, 0.7555, 0.9744, 0.7555, 0.9744, 0.7555, 0.9744, 1.0, 0.9744, 0.7555, 0.9744, 0.1593, 0.9744, 0.7555, 0.9744, 0.1593, 0.9744, 0.1593, 0.9744, 0.7555, 0.9744, 0.7555, 0.9744, 0.7555, 0.9744, 1.0, 0.9744, 0.7555, 0.9744, 0.1593, 0.9744, 0.7555, 0.9744, 0.1593, 0.9744, 0.1593, 0.9744, 0.7555, 0.8426, 0.6653, 0.8426, 1.0, 0.8426, 1.0, 0.8426, 0.6653, 0.8426, 0.6653, 0.8426, 1.0, 0.8426, 0.6653, 0.8426, 1.0, 0.8426, 1.0, 0.8426, 0.6653, 0.8426, 1.0, 0.8426, 1.0, 0.8426, 0.6653, 0.8426, 0.6653, 0.8426, 1.0, 0.8426, 0.6653, 0.8426, 1.0, 0.8426, 1.0, 0.8426, 0.6653, 0.8426, 1.0, 0.8426, 1.0, 0.8426, 0.6653, 0.8426, 0.6653, 0.8426, 1.0, 0.8426, 0.6653, 0.8426, 1.0, 0.8426, 1.0, 0.8426, 0.6653, 0.8426, 1.0, 0.8426, 1.0, 0.8426, 0.6653, 0.8426, 0.6653, 0.8426, 1.0, 0.8426, 0.6653, 0.8426, 1.0, 0.8426, 1.0, 0.8426, 0.6653, 0.8426, 1.0, 0.8426, 1.0, 0.8426, 0.6653, 0.8426, 0.6653, 0.8426, 1.0, 0.8426, 0.6653, 0.8426, 1.0, 0.8426, 1.0, 0.8426, 0.6653, 0.8426, 0.6653, 0.8426, 1.0, 0.8426, 0.6653, 0.8426, 0.3462, 0.8426, 0.6653, 0.8426, 0.3462, 0.8426, 0.3831, 0.8426, 0.6653, 0.8426, 0.6653, 0.8426, 0.6653, 0.8426, 1.0, 0.8426, 0.6653, 0.8426, 0.3462, 0.8426, 0.6653, 0.8426, 0.3462, 0.8426, 0.4121, 0.8426, 0.6653, 0.8426, 0.6653, 0.8426, 0.6653, 0.8426, 1.0, 0.8426, 0.6653, 0.8426, 0.3677, 0.8426, 0.6653, 0.8426, 0.3677, 0.8426, 0.4121, 0.8426, 0.6653, 0.8426, 0.6653, 0.8426, 0.6653, 0.8426, 1.0, 0.8426, 0.6653, 0.8426, 0.3677, 0.8426, 0.6653, 0.8426, 0.3677, 0.8426, 0.4121, 0.8426, 0.6653, 0.8426, 0.6653, 0.8426, 0.6653, 0.8426, 1.0, 0.8426, 0.6653, 0.8426, 0.3677, 0.8426, 0.6653, 0.8426, 0.3677, 0.8426, 0.4121, 0.8426, 0.6653, 0.8426, 0.1934, 0.8426, 0.3462, 0.8426, 0.4121, 0.8426, 0.3831, 0.8426, 0.3462, 0.8426, 0.2231, 0.8426, 0.26, 0.8426, 0.3462, 0.8426, 0.1934, 0.8426, 0.07024, 0.8426, 0.2231, 0.8426, 0.3462, 0.8426, 0.3831, 0.8426, 0.26, 0.8426, 0.2231, 0.8426, 0.1934, 0.8426, 0.1231, 0.8426, 0.0, 0.8426, 0.07024, 0.8426, 0.1934, 0.8426, 0.4121, 0.8426, 0.3462, 0.8426, 0.1934, 0.8426, 0.3677, 0.8426, 0.4121, 0.8426, 0.1934, 0.8426, 0.1838, 0.8426, 0.3677, 0.8426, 0.1838, 0.8426, 0.4121, 0.8426, 0.3677, 0.8426, 0.3677, 0.8426, 0.1934, 0.8426, 0.4121, 0.8426, 0.3677, 0.8426, 0.1838, 0.8426, 0.1934, 0.8426, 0.1838, 0.8426, 0.1231, 0.8426, 0.1934, 0.8426, 0.1838, 0.8426, 0.3677, 0.8426, 0.4121, 0.8426, 0.1838, 0.8426, 0.1838, 0.8426, 0.3677, 0.8426, 0.1838, 0.8426, 0.4121, 0.8426, 0.3677, 0.9744, 0.1593, 0.9744, 0.0, 0.9744, 0.0, 0.9744, 0.1593, 0.9744, 0.1593, 0.9744, 6.258e-07, 0.9744, 6.258e-07, 0.9744, 0.1593, 0.9744, 0.1593, 0.9744, 6.258e-07, 0.9744, 6.258e-07, 0.9744, 0.1593, 0.9744, 0.1593, 0.9744, 6.258e-07, 0.9744, 0.0, 0.9744, 0.1593, 0.9744, 0.1593, 0.9744, 6.258e-07, 0.9744, 6.258e-07, 0.9744, 0.1593, 0.9744, 0.1593, 0.9744, 0.0, 0.9744, 6.258e-07, 0.9744, 0.1593, 0.9744, 0.1593, 0.9744, 0.0, 0.9744, 0.0, 0.9744, 0.1593, 0.9744, 0.1593, 0.9744, 0.0, 0.9744, 0.0, 0.9744, 0.1593, 0.9744, 0.1593, 0.9744, 6.258e-07, 0.9744, 6.258e-07, 0.9744, 0.1593, 0.9744, 0.1593, 0.9744, 0.0, 0.9744, 0.0, 0.9744, 0.1593, 0.6473, 0.891, 0.6473, 0.8506, 0.6473, 0.8448, 0.6473, 0.8852, 0.6473, 1.0, 0.6473, 0.9788, 0.6473, 0.973, 0.6473, 0.9942, 0.6473, 0.8506, 0.6473, 0.891, 0.6473, 0.8852, 0.6473, 0.8448, 0.6473, 0.891, 0.6473, 0.9788, 0.6473, 0.973, 0.6473, 0.8852, 0.6473, 0.9788, 0.6473, 1.0, 0.6473, 0.9942, 0.6473, 0.973, 0.6473, 0.9788, 0.6473, 0.891, 0.6473, 0.8852, 0.6473, 0.973, 0.6473, 0.8448, 0.6473, 0.8852, 0.6473, 0.8458, 0.6473, 0.7978, 0.6473, 0.8852, 0.6473, 0.973, 0.6473, 0.9502, 0.6473, 0.8458, 0.6473, 0.973, 0.6473, 0.9942, 0.6473, 0.9755, 0.6473, 0.9502, 0.6473, 0.973, 0.6473, 0.8852, 0.6473, 0.8458, 0.6473, 0.9502, 0.6473, 0.8852, 0.6473, 0.8448, 0.6473, 0.7978, 0.6473, 0.8458, 0.6473, 0.9942, 0.6473, 0.973, 0.6473, 0.9502, 0.6473, 0.9755, 0.6473, 0.9502, 0.6473, 0.8458, 0.6473, 0.485, 0.6473, 0.5894, 0.6473, 0.8458, 0.6473, 0.7978, 0.6473, 0.4369, 0.6473, 0.485, 0.6473, 0.9755, 0.6473, 0.9502, 0.6473, 0.5894, 0.6473, 0.6146, 0.6473, 0.7978, 0.6473, 0.8458, 0.6473, 0.485, 0.6473, 0.4369, 0.6473, 0.8458, 0.6473, 0.9502, 0.6473, 0.5894, 0.6473, 0.485, 0.6473, 0.9502, 0.6473, 0.9755, 0.6473, 0.6146, 0.6473, 0.5894, 0.6473, 0.6146, 0.6473, 0.5894, 0.6473, 0.0, 0.6473, 0.0, 0.6473, 0.4369, 0.6473, 0.485, 0.6473, 0.0, 0.6473, 0.0, 0.6473, 0.485, 0.6473, 0.5894, 0.6473, 0.0, 0.6473, 0.0, 0.6473, 0.5894, 0.6473, 0.6146, 0.6473, 0.0, 0.6473, 0.0, 0.6473, 0.5894, 0.6473, 0.485, 0.6473, 0.0, 0.6473, 0.0, 0.6473, 0.485, 0.6473, 0.4369, 0.6473, 0.0, 0.6473, 0.0, 0.6364, 0.7618, 0.6364, 0.7635, 0.6364, 1.0, 0.6364, 0.7521, 0.6364, 0.7478, 0.6364, 0.9886, 0.6364, 0.7555, 0.6364, 0.9937, 0.6364, 0.7512, 0.6364, 0.7415, 0.6364, 0.7399, 0.6364, 0.9824, 0.6364, 0.2585, 0.6364, 0.01763, 0.6364, 0.2601, 0.6364, 0.2445, 0.6364, 0.2488, 0.6364, 0.006274, 0.6364, 0.2522, 0.6364, 0.2479, 0.6364, 0.01136, 0.6364, 0.2382, 0.6364, 0.0, 0.6364, 0.2365, 0.6364, 0.7555, 0.6364, 0.7618, 0.6364, 1.0, 0.6364, 0.9937, 0.6364, 0.7635, 0.6364, 0.7521, 0.6364, 0.9886, 0.6364, 1.0, 0.6364, 0.7478, 0.6364, 0.7415, 0.6364, 0.9824, 0.6364, 0.9886, 0.6364, 0.7399, 0.6364, 0.7512, 0.6364, 0.9937, 0.6364, 0.9824, 0.6364, 0.2522, 0.6364, 0.7555, 0.6364, 0.7512, 0.6364, 0.2479, 0.6364, 0.7415, 0.6364, 0.2382, 0.6364, 0.2365, 0.6364, 0.7399, 0.6364, 0.0, 0.6364, 0.01136, 0.6364, 0.2479, 0.6364, 0.2365, 0.6364, 0.2585, 0.6364, 0.2522, 0.6364, 0.01136, 0.6364, 0.01763, 0.6364, 0.2382, 0.6364, 0.2445, 0.6364, 0.006274, 0.6364, 0.0, 0.6364, 0.2488, 0.6364, 0.2601, 0.6364, 0.01763, 0.6364, 0.006274, 0.6364, 0.7618, 0.6364, 0.2585, 0.6364, 0.2601, 0.6364, 0.7635, 0.6364, 0.2445, 0.6364, 0.7478, 0.6364, 0.7521, 0.6364, 0.2488, 0.6364, 0.7555, 0.6364, 0.2522, 0.6364, 0.2585, 0.6364, 0.7618, 0.6364, 1.0, 0.6364, 0.9886, 0.6364, 0.9824, 0.6364, 0.9937, 0.6364, 0.2601, 0.6364, 0.2488, 0.6364, 0.7521, 0.6364, 0.7635, 0.6364, 0.2382, 0.6364, 0.7415, 0.6364, 0.7478, 0.6364, 0.2445, 0.6364, 0.7512, 0.6364, 0.7399, 0.6364, 0.2365, 0.6364, 0.2479, 0.6364, 0.01136, 0.6364, 0.0, 0.6364, 0.006274, 0.6364, 0.01763, 0.841, 0.9986, 0.841, 0.9044, 0.841, 0.9036, 0.841, 0.09492, 0.841, 0.0003833, 0.841, 0.09407, 0.841, 0.9982, 0.841, 0.9032, 0.841, 0.9037, 0.841, 0.0, 0.841, 0.09417, 0.841, 0.09368, 0.841, 1.0, 0.841, 0.9063, 0.841, 0.9058, 0.841, 0.001786, 0.841, 0.09632, 0.841, 0.0968, 0.841, 0.9996, 0.841, 0.9051, 0.841, 0.9059, 0.841, 0.001402, 0.841, 0.09642, 0.841, 0.09557, 0.841, 0.9982, 0.841, 0.9986, 0.841, 0.9036, 0.841, 0.9032, 0.841, 0.9044, 0.841, 0.09492, 0.841, 0.09407, 0.841, 0.9036, 0.841, 0.0003833, 0.841, 0.0, 0.841, 0.09368, 0.841, 0.09407, 0.841, 0.09417, 0.841, 0.9037, 0.841, 0.9032, 0.841, 0.09368, 0.841, 0.9996, 0.841, 0.9982, 0.841, 0.9037, 0.841, 0.9051, 0.841, 0.0, 0.841, 0.001402, 0.841, 0.09557, 0.841, 0.09417, 0.841, 0.09642, 0.841, 0.9059, 0.841, 0.9051, 0.841, 0.09557, 0.841, 1.0, 0.841, 0.9996, 0.841, 0.9059, 0.841, 0.9063, 0.841, 0.001402, 0.841, 0.001786, 0.841, 0.0968, 0.841, 0.09642, 0.841, 0.09632, 0.841, 0.9058, 0.841, 0.9063, 0.841, 0.0968, 0.841, 0.9986, 0.841, 1.0, 0.841, 0.9058, 0.841, 0.9044, 0.841, 0.001786, 0.841, 0.0003833, 0.841, 0.09492, 0.841, 0.09632, 0.841, 0.9982, 0.841, 0.9996, 0.841, 1.0, 0.841, 0.9986, 0.841, 0.9036, 0.841, 0.09407, 0.841, 0.09368, 0.841, 0.9032, 0.841, 0.9058, 0.841, 0.09632, 0.841, 0.09492, 0.841, 0.9044, 0.841, 0.001402, 0.841, 0.0, 0.841, 0.0003833, 0.841, 0.001786, 0.841, 0.9037, 0.841, 0.09417, 0.841, 0.09557, 0.841, 0.9051, 0.841, 0.9059, 0.841, 0.09642, 0.841, 0.0968, 0.841, 0.9063, 0.6612, 0.7618, 0.6612, 0.7635, 0.6612, 1.0, 0.6612, 0.7521, 0.6612, 0.7478, 0.6612, 0.9886, 0.6612, 0.7555, 0.6612, 0.9937, 0.6612, 0.7512, 0.6612, 0.7415, 0.6612, 0.7399, 0.6612, 0.9824, 0.6612, 0.2585, 0.6612, 0.01763, 0.6612, 0.2601, 0.6612, 0.2445, 0.6612, 0.2488, 0.6612, 0.006274, 0.6612, 0.2522, 0.6612, 0.2479, 0.6612, 0.01136, 0.6612, 0.2382, 0.6612, 0.0, 0.6612, 0.2365, 0.6612, 0.7555, 0.6612, 0.7618, 0.6612, 1.0, 0.6612, 0.9937, 0.6612, 0.7635, 0.6612, 0.7521, 0.6612, 0.9886, 0.6612, 1.0, 0.6612, 0.7478, 0.6612, 0.7415, 0.6612, 0.9824, 0.6612, 0.9886, 0.6612, 0.7399, 0.6612, 0.7512, 0.6612, 0.9937, 0.6612, 0.9824, 0.6612, 0.2522, 0.6612, 0.7555, 0.6612, 0.7512, 0.6612, 0.2479, 0.6612, 0.7415, 0.6612, 0.2382, 0.6612, 0.2365, 0.6612, 0.7399, 0.6612, 0.0, 0.6612, 0.01136, 0.6612, 0.2479, 0.6612, 0.2365, 0.6612, 0.2585, 0.6612, 0.2522, 0.6612, 0.01136, 0.6612, 0.01763, 0.6612, 0.2382, 0.6612, 0.2445, 0.6612, 0.006274, 0.6612, 0.0, 0.6612, 0.2488, 0.6612, 0.2601, 0.6612, 0.01763, 0.6612, 0.006274, 0.6612, 0.7618, 0.6612, 0.2585, 0.6612, 0.2601, 0.6612, 0.7635, 0.6612, 0.2445, 0.6612, 0.7478, 0.6612, 0.7521, 0.6612, 0.2488, 0.6612, 0.7555, 0.6612, 0.2522, 0.6612, 0.2585, 0.6612, 0.7618, 0.6612, 1.0, 0.6612, 0.9886, 0.6612, 0.9824, 0.6612, 0.9937, 0.6612, 0.2601, 0.6612, 0.2488, 0.6612, 0.7521, 0.6612, 0.7635, 0.6612, 0.2382, 0.6612, 0.7415, 0.6612, 0.7478, 0.6612, 0.2445, 0.6612, 0.7512, 0.6612, 0.7399, 0.6612, 0.2365, 0.6612, 0.2479, 0.6612, 0.01136, 0.6612, 0.0, 0.6612, 0.006274, 0.6612, 0.01763, 0.8395, 0.9986, 0.8395, 0.9044, 0.8395, 0.9036, 0.8395, 0.09492, 0.8395, 0.0003839, 0.8395, 0.09407, 0.8395, 0.9982, 0.8395, 0.9032, 0.8395, 0.9037, 0.8395, 5.96e-08, 0.8395, 0.09417, 0.8395, 0.09368, 0.8395, 1.0, 0.8395, 0.9063, 0.8395, 0.9058, 0.8395, 0.001786, 0.8395, 0.09632, 0.8395, 0.0968, 0.8395, 0.9996, 0.8395, 0.9051, 0.8395, 0.9059, 0.8395, 0.001402, 0.8395, 0.09642, 0.8395, 0.09557, 0.8395, 0.9982, 0.8395, 0.9986, 0.8395, 0.9036, 0.8395, 0.9032, 0.8395, 0.9044, 0.8395, 0.09492, 0.8395, 0.09407, 0.8395, 0.9036, 0.8395, 0.0003839, 0.8395, 5.96e-08, 0.8395, 0.09368, 0.8395, 0.09407, 0.8395, 0.09417, 0.8395, 0.9037, 0.8395, 0.9032, 0.8395, 0.09368, 0.8395, 0.9996, 0.8395, 0.9982, 0.8395, 0.9037, 0.8395, 0.9051, 0.8395, 5.96e-08, 0.8395, 0.001402, 0.8395, 0.09557, 0.8395, 0.09417, 0.8395, 0.09642, 0.8395, 0.9059, 0.8395, 0.9051, 0.8395, 0.09557, 0.8395, 1.0, 0.8395, 0.9996, 0.8395, 0.9059, 0.8395, 0.9063, 0.8395, 0.001402, 0.8395, 0.001786, 0.8395, 0.0968, 0.8395, 0.09642, 0.8395, 0.09632, 0.8395, 0.9058, 0.8395, 0.9063, 0.8395, 0.0968, 0.8395, 0.9986, 0.8395, 1.0, 0.8395, 0.9058, 0.8395, 0.9044, 0.8395, 0.001786, 0.8395, 0.0003839, 0.8395, 0.09492, 0.8395, 0.09632, 0.8395, 0.9982, 0.8395, 0.9996, 0.8395, 1.0, 0.8395, 0.9986, 0.8395, 0.9036, 0.8395, 0.09407, 0.8395, 0.09368, 0.8395, 0.9032, 0.8395, 0.9058, 0.8395, 0.09632, 0.8395, 0.09492, 0.8395, 0.9044, 0.8395, 0.001402, 0.8395, 5.96e-08, 0.8395, 0.0003839, 0.8395, 0.001786, 0.8395, 0.9037, 0.8395, 0.09417, 0.8395, 0.09557, 0.8395, 0.9051, 0.8395, 0.9059, 0.8395, 0.09642, 0.8395, 0.0968, 0.8395, 0.9063, 0.531, 0.5, 0.531, 0.5, 0.531, 1.0, 0.531, 1.0, 0.531, 0.0, 0.531, 0.0, 0.531, 0.5, 0.531, 0.5, 0.531, 0.0, 0.531, 0.0, 0.531, 0.5, 0.531, 0.5, 0.531, 0.5, 0.531, 0.5, 0.531, 1.0, 0.531, 1.0, 0.5, 0.5, 1.0, 0.5, 1.0, 1.0, 0.5, 1.0, 0.5, 0.0, 1.0, 0.0, 1.0, 0.5, 0.5, 0.5, 0.0, 0.0, 0.5, 0.0, 0.5, 0.5, 0.0, 0.5, 0.0, 0.5, 0.5, 0.5, 0.5, 1.0, 0.0, 1.0, 0.9744, 0.0, 0.9744, 6.258e-07, 0.9744, 6.258e-07, 0.9744, 0.0, 0.9744, 6.258e-07, 0.9744, 6.258e-07, 0.9744, 6.258e-07, 0.9744, 6.258e-07, 0.9744, 0.0, 0.9744, 0.0, 0.9744, 0.0, 0.9744, 0.0, 0.9744, 6.258e-07, 0.9744, 6.258e-07, 0.9744, 6.258e-07, 0.9744, 6.258e-07, 0.9744, 0.0, 0.9744, 0.0, 0.9744, 0.0, 0.9744, 0.0, 0.9744, 0.0, 0.9744, 0.0, 0.9744, 0.0, 0.9744, 0.0, 0.9744, 6.258e-07, 0.9744, 6.258e-07, 0.9744, 6.258e-07, 0.9744, 6.258e-07, 0.9744, 0.0, 0.9744, 0.0, 0.9744, 0.0, 0.9744, 0.0, 0.9744, 6.258e-07, 0.9744, 6.258e-07, 0.9744, 6.258e-07, 0.9744, 6.258e-07, 0.9744, 6.258e-07, 0.9744, 0.0, 0.9744, 0.0, 0.9744, 6.258e-07])
me_icosphere.materials.append(mat_base)
me_icosphere.materials.append(mat_face)
me_icosphere.update()
me_cylinder_001 = bpy.data.meshes.new('Cylinder.001')
me_cylinder_001.from_pydata([(-0.02221, 2.568, -3.692), (-0.02221, 2.568, -1.692), (0.3791, 2.401, -3.692), (0.3791, 2.401, -1.692), (0.5453, 2.0, -3.692), (0.5453, 2.0, -1.692), (0.3791, 1.599, -3.692), (0.3791, 1.599, -1.692), (-0.02221, 1.432, -3.692), (-0.02221, 1.432, -1.692), (-0.4235, 1.599, -3.692), (-0.4235, 1.599, -1.692), (-0.5897, 2.0, -3.692), (-0.5897, 2.0, -1.692), (-0.4235, 2.401, -3.692), (-0.4235, 2.401, -1.692), (-0.02221, 3.0, -3.025), (-0.02221, 3.0, -2.359), (0.6849, 2.707, -2.359), (0.6849, 2.707, -3.025), (0.9778, 2.0, -2.359), (0.9778, 2.0, -3.025), (0.6849, 1.293, -2.359), (0.6849, 1.293, -3.025), (-0.02221, 1.0, -2.359), (-0.02221, 1.0, -3.025), (-0.7293, 1.293, -2.359), (-0.7293, 1.293, -3.025), (-1.022, 2.0, -2.359), (-1.022, 2.0, -3.025), (-0.7293, 2.707, -2.359), (-0.7293, 2.707, -3.025), (-0.02221, 2.785, -3.692), (0.5328, 2.555, -3.692), (0.5328, 2.555, -1.692), (-0.02221, 2.785, -1.692), (0.7628, 2.0, -3.692), (0.7628, 2.0, -1.692), (0.5328, 1.445, -3.692), (0.5328, 1.445, -1.692), (-0.02221, 1.215, -3.692), (-0.02221, 1.215, -1.692), (-0.5773, 1.445, -3.692), (-0.5773, 1.445, -1.692), (-0.8072, 2.0, -3.692), (-0.8072, 2.0, -1.692), (-0.5773, 2.555, -3.692), (-0.5773, 2.555, -1.692), (-0.02221, 2.568, -2.855), (-0.02221, 2.568, -1.968), (0.3791, 2.401, -2.855), (0.3791, 2.401, -1.968), (0.5453, 2.0, -2.855), (0.5453, 2.0, -1.968), (0.3791, 1.599, -2.855), (0.3791, 1.599, -1.968), (-0.02221, 1.432, -2.855), (-0.02221, 1.432, -1.968), (-0.4235, 1.599, -2.855), (-0.4235, 1.599, -1.968), (-0.5897, 2.0, -2.855), (-0.5897, 2.0, -1.968), (-0.4235, 2.401, -2.855), (-0.4235, 2.401, -1.968)], [], [(17, 35, 34, 18), (18, 34, 37, 20), (20, 37, 39, 22), (22, 39, 41, 24), (24, 41, 43, 26), (26, 43, 45, 28), (4, 6, 54, 52), (28, 45, 47, 30), (30, 47, 35, 17), (13, 11, 59, 61), (46, 31, 16, 32), (31, 30, 17, 16), (44, 29, 31, 46), (29, 28, 30, 31), (42, 27, 29, 44), (27, 26, 28, 29), (40, 25, 27, 42), (25, 24, 26, 27), (38, 23, 25, 40), (23, 22, 24, 25), (36, 21, 23, 38), (21, 20, 22, 23), (33, 19, 21, 36), (19, 18, 20, 21), (32, 16, 19, 33), (16, 17, 18, 19), (2, 0, 32, 33), (1, 3, 34, 35), (4, 2, 33, 36), (3, 5, 37, 34), (6, 4, 36, 38), (5, 7, 39, 37), (8, 6, 38, 40), (7, 9, 41, 39), (10, 8, 40, 42), (9, 11, 43, 41), (12, 10, 42, 44), (11, 13, 45, 43), (14, 12, 44, 46), (13, 15, 47, 45), (0, 14, 46, 32), (15, 1, 35, 47), (51, 49, 63, 61, 59, 57, 55, 53), (48, 50, 52, 54, 56, 58, 60, 62), (12, 14, 62, 60), (7, 5, 53, 55), (15, 13, 61, 63), (6, 8, 56, 54), (14, 0, 48, 62), (9, 7, 55, 57), (0, 2, 50, 48), (1, 15, 63, 49), (8, 10, 58, 56), (3, 1, 49, 51), (11, 9, 57, 59), (2, 4, 52, 50), (10, 12, 60, 58), (5, 3, 51, 53)])
_uv = me_cylinder_001.uv_layers.new(name='UVMap')
_uv.uv.foreach_set('vector', [0.9713, 0.6667, 0.9713, 1.0, 0.9713, 1.0, 0.9713, 0.6667, 0.9713, 0.6667, 0.9713, 1.0, 0.9713, 1.0, 0.9713, 0.6667, 0.9713, 0.6667, 0.9713, 1.0, 0.9713, 1.0, 0.9713, 0.6667, 0.9713, 0.6667, 0.9713, 1.0, 0.9713, 1.0, 0.9713, 0.6667, 0.9713, 0.6667, 0.9713, 1.0, 0.9713, 1.0, 0.9713, 0.6667, 0.9713, 0.6667, 0.9713, 1.0, 0.9713, 1.0, 0.9713, 0.6667, 0.9713, 0.0, 0.9713, 0.0, 0.9713, 0.4186, 0.9713, 0.4186, 0.9713, 0.6667, 0.9713, 1.0, 0.9713, 1.0, 0.9713, 0.6667, 0.9713, 0.6667, 0.9713, 1.0, 0.9713, 1.0, 0.9713, 0.6667, 0.9713, 1.0, 0.9713, 1.0, 0.9713, 0.8622, 0.9713, 0.8622, 0.9713, 0.0, 0.9713, 0.3333, 0.9713, 0.3333, 0.9713, 0.0, 0.9713, 0.3333, 0.9713, 0.6667, 0.9713, 0.6667, 0.9713, 0.3333, 0.9713, 0.0, 0.9713, 0.3333, 0.9713, 0.3333, 0.9713, 0.0, 0.9713, 0.3333, 0.9713, 0.6667, 0.9713, 0.6667, 0.9713, 0.3333, 0.9713, 2.086e-07, 0.9713, 0.3333, 0.9713, 0.3333, 0.9713, 0.0, 0.9713, 0.3333, 0.9713, 0.6667, 0.9713, 0.6667, 0.9713, 0.3333, 0.9713, 2.086e-07, 0.9713, 0.3333, 0.9713, 0.3333, 0.9713, 2.086e-07, 0.9713, 0.3333, 0.9713, 0.6667, 0.9713, 0.6667, 0.9713, 0.3333, 0.9713, 2.086e-07, 0.9713, 0.3333, 0.9713, 0.3333, 0.9713, 2.086e-07, 0.9713, 0.3333, 0.9713, 0.6667, 0.9713, 0.6667, 0.9713, 0.3333, 0.9713, 0.0, 0.9713, 0.3333, 0.9713, 0.3333, 0.9713, 2.086e-07, 0.9713, 0.3333, 0.9713, 0.6667, 0.9713, 0.6667, 0.9713, 0.3333, 0.9713, 0.0, 0.9713, 0.3333, 0.9713, 0.3333, 0.9713, 0.0, 0.9713, 0.3333, 0.9713, 0.6667, 0.9713, 0.6667, 0.9713, 0.3333, 0.9713, 0.0, 0.9713, 0.3333, 0.9713, 0.3333, 0.9713, 0.0, 0.9713, 0.3333, 0.9713, 0.6667, 0.9713, 0.6667, 0.9713, 0.3333, 0.9713, 0.0, 0.9713, 0.0, 0.9713, 0.0, 0.9713, 0.0, 0.9713, 1.0, 0.9713, 1.0, 0.9713, 1.0, 0.9713, 1.0, 0.9713, 0.0, 0.9713, 0.0, 0.9713, 0.0, 0.9713, 0.0, 0.9713, 1.0, 0.9713, 1.0, 0.9713, 1.0, 0.9713, 1.0, 0.9713, 0.0, 0.9713, 0.0, 0.9713, 0.0, 0.9713, 2.086e-07, 0.9713, 1.0, 0.9713, 1.0, 0.9713, 1.0, 0.9713, 1.0, 0.9713, 2.086e-07, 0.9713, 0.0, 0.9713, 2.086e-07, 0.9713, 2.086e-07, 0.9713, 1.0, 0.9713, 1.0, 0.9713, 1.0, 0.9713, 1.0, 0.9713, 0.0, 0.9713, 2.086e-07, 0.9713, 2.086e-07, 0.9713, 2.086e-07, 0.9713, 1.0, 0.9713, 1.0, 0.9713, 1.0, 0.9713, 1.0, 0.9713, 0.0, 0.9713, 0.0, 0.9713, 2.086e-07, 0.9713, 0.0, 0.9713, 1.0, 0.9713, 1.0, 0.9713, 1.0, 0.9713, 1.0, 0.9713, 0.0, 0.9713, 0.0, 0.9713, 0.0, 0.9713, 0.0, 0.9713, 1.0, 0.9713, 1.0, 0.9713, 1.0, 0.9713, 1.0, 0.9713, 0.0, 0.9713, 0.0, 0.9713, 0.0, 0.9713, 0.0, 0.9713, 1.0, 0.9713, 1.0, 0.9713, 1.0, 0.9713, 1.0, 0.9713, 0.8622, 0.9713, 0.8622, 0.9713, 0.8622, 0.9713, 0.8622, 0.9713, 0.8622, 0.9713, 0.8622, 0.9713, 0.8622, 0.9713, 0.8622, 0.9713, 0.4186, 0.9713, 0.4186, 0.9713, 0.4186, 0.9713, 0.4186, 0.9713, 0.4186, 0.9713, 0.4186, 0.9713, 0.4186, 0.9713, 0.4186, 0.9713, 0.0, 0.9713, 0.0, 0.9713, 0.4186, 0.9713, 0.4186, 0.9713, 1.0, 0.9713, 1.0, 0.9713, 0.8622, 0.9713, 0.8622, 0.9713, 1.0, 0.9713, 1.0, 0.9713, 0.8622, 0.9713, 0.8622, 0.9713, 0.0, 0.9713, 2.086e-07, 0.9713, 0.4186, 0.9713, 0.4186, 0.9713, 0.0, 0.9713, 0.0, 0.9713, 0.4186, 0.9713, 0.4186, 0.9713, 1.0, 0.9713, 1.0, 0.9713, 0.8622, 0.9713, 0.8622, 0.9713, 0.0, 0.9713, 0.0, 0.9713, 0.4186, 0.9713, 0.4186, 0.9713, 1.0, 0.9713, 1.0, 0.9713, 0.8622, 0.9713, 0.8622, 0.9713, 2.086e-07, 0.9713, 0.0, 0.9713, 0.4186, 0.9713, 0.4186, 0.9713, 1.0, 0.9713, 1.0, 0.9713, 0.8622, 0.9713, 0.8622, 0.9713, 1.0, 0.9713, 1.0, 0.9713, 0.8622, 0.9713, 0.8622, 0.9713, 0.0, 0.9713, 0.0, 0.9713, 0.4186, 0.9713, 0.4186, 0.9713, 0.0, 0.9713, 0.0, 0.9713, 0.4186, 0.9713, 0.4186, 0.9713, 1.0, 0.9713, 1.0, 0.9713, 0.8622, 0.9713, 0.8622])
me_cylinder_001.materials.append(mat_base)
me_cylinder_001.update()
me_cylinder_002 = bpy.data.meshes.new('Cylinder.002')
me_cylinder_002.from_pydata([(-0.02221, 2.568, -3.692), (-0.02221, 2.568, -1.692), (0.3791, 2.401, -3.692), (0.3791, 2.401, -1.692), (0.5453, 2.0, -3.692), (0.5453, 2.0, -1.692), (0.3791, 1.599, -3.692), (0.3791, 1.599, -1.692), (-0.02221, 1.432, -3.692), (-0.02221, 1.432, -1.692), (-0.4235, 1.599, -3.692), (-0.4235, 1.599, -1.692), (-0.5897, 2.0, -3.692), (-0.5897, 2.0, -1.692), (-0.4235, 2.401, -3.692), (-0.4235, 2.401, -1.692), (-0.02221, 3.0, -3.025), (-0.02221, 3.0, -2.359), (0.6849, 2.707, -2.359), (0.6849, 2.707, -3.025), (0.9778, 2.0, -2.359), (0.9778, 2.0, -3.025), (0.6849, 1.293, -2.359), (0.6849, 1.293, -3.025), (-0.02221, 1.0, -2.359), (-0.02221, 1.0, -3.025), (-0.7293, 1.293, -2.359), (-0.7293, 1.293, -3.025), (-1.022, 2.0, -2.359), (-1.022, 2.0, -3.025), (-0.7293, 2.707, -2.359), (-0.7293, 2.707, -3.025), (-0.02221, 2.785, -3.692), (0.5328, 2.555, -3.692), (0.5328, 2.555, -1.692), (-0.02221, 2.785, -1.692), (0.7628, 2.0, -3.692), (0.7628, 2.0, -1.692), (0.5328, 1.445, -3.692), (0.5328, 1.445, -1.692), (-0.02221, 1.215, -3.692), (-0.02221, 1.215, -1.692), (-0.5773, 1.445, -3.692), (-0.5773, 1.445, -1.692), (-0.8072, 2.0, -3.692), (-0.8072, 2.0, -1.692), (-0.5773, 2.555, -3.692), (-0.5773, 2.555, -1.692), (-0.02221, 2.568, -2.855), (-0.02221, 2.568, -1.968), (0.3791, 2.401, -2.855), (0.3791, 2.401, -1.968), (0.5453, 2.0, -2.855), (0.5453, 2.0, -1.968), (0.3791, 1.599, -2.855), (0.3791, 1.599, -1.968), (-0.02221, 1.432, -2.855), (-0.02221, 1.432, -1.968), (-0.4235, 1.599, -2.855), (-0.4235, 1.599, -1.968), (-0.5897, 2.0, -2.855), (-0.5897, 2.0, -1.968), (-0.4235, 2.401, -2.855), (-0.4235, 2.401, -1.968)], [], [(17, 35, 34, 18), (18, 34, 37, 20), (20, 37, 39, 22), (22, 39, 41, 24), (24, 41, 43, 26), (26, 43, 45, 28), (4, 6, 54, 52), (28, 45, 47, 30), (30, 47, 35, 17), (13, 11, 59, 61), (46, 31, 16, 32), (31, 30, 17, 16), (44, 29, 31, 46), (29, 28, 30, 31), (42, 27, 29, 44), (27, 26, 28, 29), (40, 25, 27, 42), (25, 24, 26, 27), (38, 23, 25, 40), (23, 22, 24, 25), (36, 21, 23, 38), (21, 20, 22, 23), (33, 19, 21, 36), (19, 18, 20, 21), (32, 16, 19, 33), (16, 17, 18, 19), (2, 0, 32, 33), (1, 3, 34, 35), (4, 2, 33, 36), (3, 5, 37, 34), (6, 4, 36, 38), (5, 7, 39, 37), (8, 6, 38, 40), (7, 9, 41, 39), (10, 8, 40, 42), (9, 11, 43, 41), (12, 10, 42, 44), (11, 13, 45, 43), (14, 12, 44, 46), (13, 15, 47, 45), (0, 14, 46, 32), (15, 1, 35, 47), (51, 49, 63, 61, 59, 57, 55, 53), (48, 50, 52, 54, 56, 58, 60, 62), (12, 14, 62, 60), (7, 5, 53, 55), (15, 13, 61, 63), (6, 8, 56, 54), (14, 0, 48, 62), (9, 7, 55, 57), (0, 2, 50, 48), (1, 15, 63, 49), (8, 10, 58, 56), (3, 1, 49, 51), (11, 9, 57, 59), (2, 4, 52, 50), (10, 12, 60, 58), (5, 3, 51, 53)])
_uv = me_cylinder_002.uv_layers.new(name='UVMap')
_uv.uv.foreach_set('vector', [0.9713, 0.6667, 0.9713, 1.0, 0.9713, 1.0, 0.9713, 0.6667, 0.9713, 0.6667, 0.9713, 1.0, 0.9713, 1.0, 0.9713, 0.6667, 0.9713, 0.6667, 0.9713, 1.0, 0.9713, 1.0, 0.9713, 0.6667, 0.9713, 0.6667, 0.9713, 1.0, 0.9713, 1.0, 0.9713, 0.6667, 0.9713, 0.6667, 0.9713, 1.0, 0.9713, 1.0, 0.9713, 0.6667, 0.9713, 0.6667, 0.9713, 1.0, 0.9713, 1.0, 0.9713, 0.6667, 0.9713, 0.0, 0.9713, 0.0, 0.9713, 0.4186, 0.9713, 0.4186, 0.9713, 0.6667, 0.9713, 1.0, 0.9713, 1.0, 0.9713, 0.6667, 0.9713, 0.6667, 0.9713, 1.0, 0.9713, 1.0, 0.9713, 0.6667, 0.9713, 1.0, 0.9713, 1.0, 0.9713, 0.8622, 0.9713, 0.8622, 0.9713, 0.0, 0.9713, 0.3333, 0.9713, 0.3333, 0.9713, 0.0, 0.9713, 0.3333, 0.9713, 0.6667, 0.9713, 0.6667, 0.9713, 0.3333, 0.9713, 0.0, 0.9713, 0.3333, 0.9713, 0.3333, 0.9713, 0.0, 0.9713, 0.3333, 0.9713, 0.6667, 0.9713, 0.6667, 0.9713, 0.3333, 0.9713, 2.086e-07, 0.9713, 0.3333, 0.9713, 0.3333, 0.9713, 0.0, 0.9713, 0.3333, 0.9713, 0.6667, 0.9713, 0.6667, 0.9713, 0.3333, 0.9713, 2.086e-07, 0.9713, 0.3333, 0.9713, 0.3333, 0.9713, 2.086e-07, 0.9713, 0.3333, 0.9713, 0.6667, 0.9713, 0.6667, 0.9713, 0.3333, 0.9713, 2.086e-07, 0.9713, 0.3333, 0.9713, 0.3333, 0.9713, 2.086e-07, 0.9713, 0.3333, 0.9713, 0.6667, 0.9713, 0.6667, 0.9713, 0.3333, 0.9713, 0.0, 0.9713, 0.3333, 0.9713, 0.3333, 0.9713, 2.086e-07, 0.9713, 0.3333, 0.9713, 0.6667, 0.9713, 0.6667, 0.9713, 0.3333, 0.9713, 0.0, 0.9713, 0.3333, 0.9713, 0.3333, 0.9713, 0.0, 0.9713, 0.3333, 0.9713, 0.6667, 0.9713, 0.6667, 0.9713, 0.3333, 0.9713, 0.0, 0.9713, 0.3333, 0.9713, 0.3333, 0.9713, 0.0, 0.9713, 0.3333, 0.9713, 0.6667, 0.9713, 0.6667, 0.9713, 0.3333, 0.9713, 0.0, 0.9713, 0.0, 0.9713, 0.0, 0.9713, 0.0, 0.9713, 1.0, 0.9713, 1.0, 0.9713, 1.0, 0.9713, 1.0, 0.9713, 0.0, 0.9713, 0.0, 0.9713, 0.0, 0.9713, 0.0, 0.9713, 1.0, 0.9713, 1.0, 0.9713, 1.0, 0.9713, 1.0, 0.9713, 0.0, 0.9713, 0.0, 0.9713, 0.0, 0.9713, 2.086e-07, 0.9713, 1.0, 0.9713, 1.0, 0.9713, 1.0, 0.9713, 1.0, 0.9713, 2.086e-07, 0.9713, 0.0, 0.9713, 2.086e-07, 0.9713, 2.086e-07, 0.9713, 1.0, 0.9713, 1.0, 0.9713, 1.0, 0.9713, 1.0, 0.9713, 0.0, 0.9713, 2.086e-07, 0.9713, 2.086e-07, 0.9713, 2.086e-07, 0.9713, 1.0, 0.9713, 1.0, 0.9713, 1.0, 0.9713, 1.0, 0.9713, 0.0, 0.9713, 0.0, 0.9713, 2.086e-07, 0.9713, 0.0, 0.9713, 1.0, 0.9713, 1.0, 0.9713, 1.0, 0.9713, 1.0, 0.9713, 0.0, 0.9713, 0.0, 0.9713, 0.0, 0.9713, 0.0, 0.9713, 1.0, 0.9713, 1.0, 0.9713, 1.0, 0.9713, 1.0, 0.9713, 0.0, 0.9713, 0.0, 0.9713, 0.0, 0.9713, 0.0, 0.9713, 1.0, 0.9713, 1.0, 0.9713, 1.0, 0.9713, 1.0, 0.9713, 0.8622, 0.9713, 0.8622, 0.9713, 0.8622, 0.9713, 0.8622, 0.9713, 0.8622, 0.9713, 0.8622, 0.9713, 0.8622, 0.9713, 0.8622, 0.9713, 0.4186, 0.9713, 0.4186, 0.9713, 0.4186, 0.9713, 0.4186, 0.9713, 0.4186, 0.9713, 0.4186, 0.9713, 0.4186, 0.9713, 0.4186, 0.9713, 0.0, 0.9713, 0.0, 0.9713, 0.4186, 0.9713, 0.4186, 0.9713, 1.0, 0.9713, 1.0, 0.9713, 0.8622, 0.9713, 0.8622, 0.9713, 1.0, 0.9713, 1.0, 0.9713, 0.8622, 0.9713, 0.8622, 0.9713, 0.0, 0.9713, 2.086e-07, 0.9713, 0.4186, 0.9713, 0.4186, 0.9713, 0.0, 0.9713, 0.0, 0.9713, 0.4186, 0.9713, 0.4186, 0.9713, 1.0, 0.9713, 1.0, 0.9713, 0.8622, 0.9713, 0.8622, 0.9713, 0.0, 0.9713, 0.0, 0.9713, 0.4186, 0.9713, 0.4186, 0.9713, 1.0, 0.9713, 1.0, 0.9713, 0.8622, 0.9713, 0.8622, 0.9713, 2.086e-07, 0.9713, 0.0, 0.9713, 0.4186, 0.9713, 0.4186, 0.9713, 1.0, 0.9713, 1.0, 0.9713, 0.8622, 0.9713, 0.8622, 0.9713, 1.0, 0.9713, 1.0, 0.9713, 0.8622, 0.9713, 0.8622, 0.9713, 0.0, 0.9713, 0.0, 0.9713, 0.4186, 0.9713, 0.4186, 0.9713, 0.0, 0.9713, 0.0, 0.9713, 0.4186, 0.9713, 0.4186, 0.9713, 1.0, 0.9713, 1.0, 0.9713, 0.8622, 0.9713, 0.8622])
me_cylinder_002.materials.append(mat_base)
me_cylinder_002.update()
arm_armature = bpy.data.armatures.new('Armature')  # bones are not reproduced

# ---- objects
ob_desk = bpy.data.objects.new('Desk', me_cube_001)
ob_cylinder = bpy.data.objects.new('Cylinder', me_cylinder)
ob_seller_man_guy = bpy.data.objects.new('Seller man guy', me_icosphere)
ob_armature = bpy.data.objects.new('Armature', arm_armature)
ob_cylinder_001 = bpy.data.objects.new('Cylinder.001', me_cylinder_001)
ob_cylinder_002 = bpy.data.objects.new('Cylinder.002', me_cylinder_002)

# ---- transforms, parenting, visibility, modifiers, constraints
ob_desk.location = (0.0, 0.0, 0.0)
ob_cylinder.location = (0.0, 0.0, 0.0)
ob_seller_man_guy.parent = ob_armature
ob_seller_man_guy.location = (0.0, 0.0, 0.0)
_vg = ob_seller_man_guy.vertex_groups.new(name='Root')
for _i, _w in zip([60, 66, 71, 72, 73, 74, 75, 76, 77, 78, 79, 80], [0.5, 1.0, 0.5, 0.5, 0.5, 0.5, 0.5, 1.0, 1.0, 1.0, 1.0, 1.0]): _vg.add([_i], _w, 'REPLACE')
_vg = ob_seller_man_guy.vertex_groups.new(name='Spine')
for _i, _w in zip([19, 52, 53, 54, 55, 56, 57, 58, 59, 60, 61, 62, 63, 64, 65, 67, 68, 69, 70, 71, 72, 73, 74, 75], [0.5, 0.5, 0.5, 0.5, 0.5, 0.5, 0.5, 0.5, 0.5, 0.5, 0.5, 0.5, 0.5, 0.5, 0.5, 0.5, 0.5, 0.5, 0.5, 0.5, 0.5, 0.5, 0.5, 0.5]): _vg.add([_i], _w, 'REPLACE')
_vg = ob_seller_man_guy.vertex_groups.new(name='Head')
for _i, _w in zip([0, 1, 2, 3, 4, 5, 6, 7, 8, 9, 10, 11, 12, 13, 14, 15, 16, 17, 18, 20, 21, 22, 23, 24, 25, 26, 27, 28, 29, 30, 31, 32, 33, 34, 35, 36, 37, 38, 39, 40, 41, 42, 43, 44, 45, 46, 47, 48, 49, 50, 51, 52, 53, 55, 56, 57, 58, 177, 178, 179, 180, 181, 182, 183, 184, 185, 186, 187, 188, 189, 190, 191, 192, 193, 194, 195, 196, 197, 198, 199, 200, 201, 202, 203, 204], [1.0, 1.0, 1.0, 1.0, 1.0, 1.0, 1.0, 1.0, 1.0, 1.0, 1.0, 1.0, 1.0, 1.0, 1.0, 1.0, 1.0, 1.0, 1.0, 1.0, 1.0, 1.0, 1.0, 1.0, 1.0, 1.0, 1.0, 1.0, 1.0, 1.0, 1.0, 1.0, 1.0, 1.0, 1.0, 1.0, 1.0, 1.0, 1.0, 1.0, 1.0, 1.0, 1.0, 1.0, 1.0, 1.0, 1.0, 1.0, 1.0, 1.0, 1.0, 0.5, 0.5, 0.5, 0.5, 0.5, 0.5, 1.0, 1.0, 1.0, 1.0, 1.0, 1.0, 1.0, 1.0, 1.0, 1.0, 1.0, 1.0, 1.0, 1.0, 1.0, 1.0, 1.0, 1.0, 1.0, 1.0, 1.0, 1.0, 1.0, 1.0, 1.0, 1.0, 1.0, 1.0]): _vg.add([_i], _w, 'REPLACE')
_vg = ob_seller_man_guy.vertex_groups.new(name='Bicep_R')
_vg.add([129, 130, 131, 132, 133, 134, 135, 136, 137, 138, 139, 140, 141, 142, 143, 144, 145, 146, 147, 148, 149, 150, 151, 152], 1.0, 'REPLACE')
_vg = ob_seller_man_guy.vertex_groups.new(name='Tricep_R')
_vg.add([153, 154, 155, 156, 157, 158, 159, 160, 161, 162, 163, 164, 165, 166, 167, 168, 169, 170, 171, 172, 173, 174, 175, 176], 1.0, 'REPLACE')
_vg = ob_seller_man_guy.vertex_groups.new(name='Bicep_L')
_vg.add([81, 82, 83, 84, 85, 86, 87, 88, 89, 90, 91, 92, 93, 94, 95, 96, 97, 98, 99, 100, 101, 102, 103, 104], 1.0, 'REPLACE')
_vg = ob_seller_man_guy.vertex_groups.new(name='Tricep_L')
_vg.add([105, 106, 107, 108, 109, 110, 111, 112, 113, 114, 115, 116, 117, 118, 119, 120, 121, 122, 123, 124, 125, 126, 127, 128], 1.0, 'REPLACE')
_m = ob_seller_man_guy.modifiers.new('Armature', 'ARMATURE')
_m.object = ob_armature
ob_armature.location = (0.0, 0.0, 0.0)
ob_cylinder_001.location = (-2.409, -0.5415, 0.0)
ob_cylinder_001.rotation_euler = (0.0, -0.0, -0.288)
ob_cylinder_002.location = (3.931, 1.909, 2.021)

# ---- collection membership
col_collection.objects.link(ob_desk)
col_collection.objects.link(ob_cylinder)
col_collection.objects.link(ob_seller_man_guy)
col_collection.objects.link(ob_armature)
col_collection.objects.link(ob_cylinder_001)
col_collection.objects.link(ob_cylinder_002)

# ---- scene / render settings (as saved in the file)
scene.frame_start = 1; scene.frame_end = 50; scene.frame_set(38)
scene.render.engine = 'BLENDER_EEVEE_NEXT'
bpy.context.view_layer.update()

# ---- added for rendering (the .blend has no active camera and no usable light): camera, sun
cam_auto = bpy.data.cameras.new('AutoCamera')
cam_auto.lens = 50.0
cam_auto.sensor_width = 36.0
cam_auto.clip_end = 1000.0
ob_auto_camera = bpy.data.objects.new('AutoCamera', cam_auto)
scene.collection.objects.link(ob_auto_camera)
ob_auto_camera.location = (13.0624, -13.7016, 10.7757)
ob_auto_camera.rotation_euler = (1.09748, -7.21219e-08, 0.694738)
scene.camera = ob_auto_camera
light_auto_sun = bpy.data.lights.new('AutoSun', 'SUN')
light_auto_sun.energy = 3.0
light_auto_sun.angle = 0.0523599
ob_auto_sun = bpy.data.objects.new('AutoSun', light_auto_sun)
scene.collection.objects.link(ob_auto_sun)
ob_auto_sun.rotation_euler = (0.872665, 0.174533, 0.523599)
bpy.context.view_layer.update()
